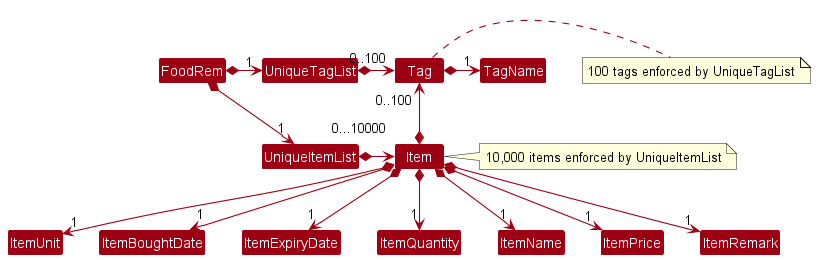

The diagram above was rendered by PlantUML. Its source (embedded in the PNG):
@startuml
!include style.puml
skinparam arrowThickness 1.1
skinparam arrowColor MODEL_COLOR
skinparam classBackgroundColor MODEL_COLOR

FoodRem *-right-> "1" UniqueItemList
FoodRem *-right-> "1" UniqueTagList
UniqueTagList -[hidden]down- UniqueItemList
UniqueTagList -[hidden]down- UniqueItemList

UniqueTagList *-right-> "0..100" Tag
UniqueItemList *-> "0...10000" Item
note right : 10,000 items enforced by UniqueItemList

Item *-up-> "0..100" Tag
note right : 100 tags enforced by UniqueTagList

Item *--> "1" ItemUnit
Item *--> "1" ItemBoughtDate
Item *--> "1" ItemExpiryDate
Item *--> "1" ItemQuantity
Item *--> "1" ItemName
Item *--> "1" ItemPrice
Item *--> "1" ItemRemark
Tag *-right--> "1" TagName

@enduml